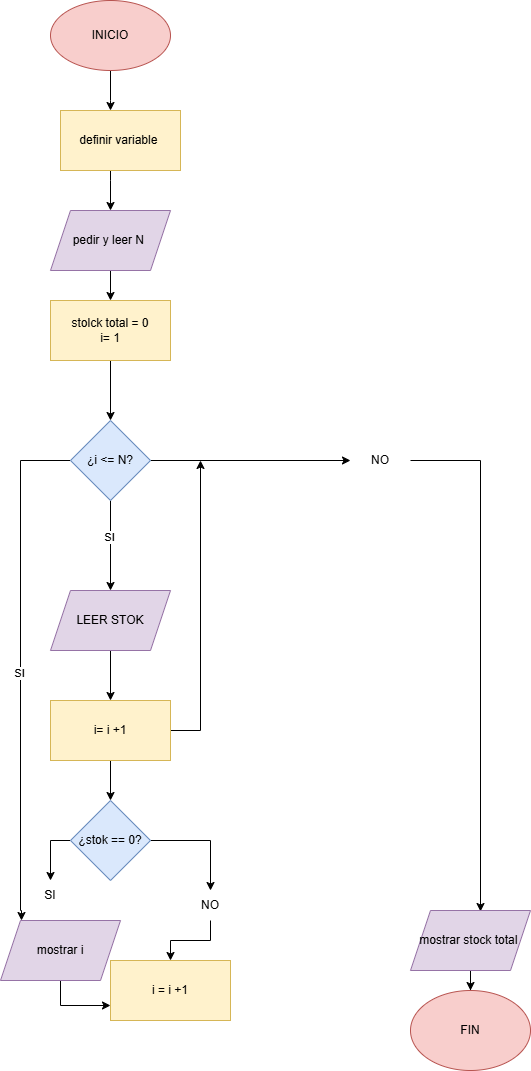

The diagram above was exported from draw.io. Its source (the exported page's mxGraphModel, read from the mxfile embedded in the PNG):
<mxGraphModel dx="860" dy="465" grid="1" gridSize="10" guides="1" tooltips="1" connect="1" arrows="1" fold="1" page="1" pageScale="1" pageWidth="827" pageHeight="1169" math="0" shadow="0">
  <root>
    <mxCell id="0" />
    <mxCell id="1" parent="0" />
    <mxCell id="FGjBS9a5JI0aLrOT0Teu-5" edge="1" parent="1" source="FGjBS9a5JI0aLrOT0Teu-1" style="edgeStyle=orthogonalEdgeStyle;rounded=0;orthogonalLoop=1;jettySize=auto;html=1;" target="FGjBS9a5JI0aLrOT0Teu-2" value="">
      <mxGeometry relative="1" as="geometry">
        <Array as="points">
          <mxPoint x="390" y="110" />
          <mxPoint x="390" y="110" />
        </Array>
      </mxGeometry>
    </mxCell>
    <mxCell id="FGjBS9a5JI0aLrOT0Teu-1" parent="1" style="ellipse;whiteSpace=wrap;html=1;fillColor=#f8cecc;strokeColor=#b85450;" value="INICIO" vertex="1">
      <mxGeometry height="70" width="120" x="330" y="10" as="geometry" />
    </mxCell>
    <mxCell id="FGjBS9a5JI0aLrOT0Teu-6" edge="1" parent="1" source="FGjBS9a5JI0aLrOT0Teu-2" style="edgeStyle=orthogonalEdgeStyle;rounded=0;orthogonalLoop=1;jettySize=auto;html=1;" target="FGjBS9a5JI0aLrOT0Teu-3" value="">
      <mxGeometry relative="1" as="geometry">
        <Array as="points">
          <mxPoint x="390" y="190" />
          <mxPoint x="390" y="190" />
        </Array>
      </mxGeometry>
    </mxCell>
    <mxCell id="FGjBS9a5JI0aLrOT0Teu-2" parent="1" style="rounded=0;whiteSpace=wrap;html=1;fillColor=#fff2cc;strokeColor=#d6b656;" value="definir variable&amp;nbsp;" vertex="1">
      <mxGeometry height="60" width="120" x="340" y="120" as="geometry" />
    </mxCell>
    <mxCell id="FGjBS9a5JI0aLrOT0Teu-9" edge="1" parent="1" source="FGjBS9a5JI0aLrOT0Teu-3" style="edgeStyle=orthogonalEdgeStyle;rounded=0;orthogonalLoop=1;jettySize=auto;html=1;" value="">
      <mxGeometry relative="1" as="geometry">
        <mxPoint x="390" y="310" as="targetPoint" />
      </mxGeometry>
    </mxCell>
    <mxCell id="FGjBS9a5JI0aLrOT0Teu-3" parent="1" style="shape=parallelogram;perimeter=parallelogramPerimeter;whiteSpace=wrap;html=1;fixedSize=1;fillColor=#e1d5e7;strokeColor=#9673a6;" value="pedir y leer N&amp;nbsp;" vertex="1">
      <mxGeometry height="60" width="120" x="330" y="220" as="geometry" />
    </mxCell>
    <mxCell id="FGjBS9a5JI0aLrOT0Teu-22" edge="1" parent="1" source="FGjBS9a5JI0aLrOT0Teu-19" style="edgeStyle=orthogonalEdgeStyle;rounded=0;orthogonalLoop=1;jettySize=auto;html=1;" target="FGjBS9a5JI0aLrOT0Teu-21" value="">
      <mxGeometry relative="1" as="geometry" />
    </mxCell>
    <mxCell id="FGjBS9a5JI0aLrOT0Teu-19" parent="1" style="whiteSpace=wrap;html=1;fillColor=#fff2cc;strokeColor=#d6b656;" value="stolck total = 0&lt;div&gt;i= 1&lt;/div&gt;" vertex="1">
      <mxGeometry height="60" width="120" x="330" y="310" as="geometry" />
    </mxCell>
    <mxCell id="FGjBS9a5JI0aLrOT0Teu-23" edge="1" parent="1" source="FGjBS9a5JI0aLrOT0Teu-21" style="edgeStyle=orthogonalEdgeStyle;rounded=0;orthogonalLoop=1;jettySize=auto;html=1;" target="FGjBS9a5JI0aLrOT0Teu-24">
      <mxGeometry relative="1" as="geometry">
        <mxPoint x="600" y="470" as="targetPoint" />
      </mxGeometry>
    </mxCell>
    <mxCell id="FGjBS9a5JI0aLrOT0Teu-26" edge="1" parent="1" source="FGjBS9a5JI0aLrOT0Teu-21" style="edgeStyle=orthogonalEdgeStyle;rounded=0;orthogonalLoop=1;jettySize=auto;html=1;entryX=0.175;entryY=0;entryDx=0;entryDy=0;entryPerimeter=0;" target="FGjBS9a5JI0aLrOT0Teu-35" value="">
      <mxGeometry relative="1" as="geometry">
        <Array as="points">
          <mxPoint x="300" y="470" />
          <mxPoint x="300" y="920" />
        </Array>
        <mxPoint x="270" y="942" as="targetPoint" />
      </mxGeometry>
    </mxCell>
    <mxCell id="FGjBS9a5JI0aLrOT0Teu-27" connectable="0" parent="FGjBS9a5JI0aLrOT0Teu-26" style="edgeLabel;html=1;align=center;verticalAlign=middle;resizable=0;points=[];" value="SI" vertex="1">
      <mxGeometry relative="1" x="0.0267" y="-2" as="geometry">
        <mxPoint as="offset" />
      </mxGeometry>
    </mxCell>
    <mxCell id="FGjBS9a5JI0aLrOT0Teu-29" edge="1" parent="1" source="FGjBS9a5JI0aLrOT0Teu-21" style="edgeStyle=orthogonalEdgeStyle;rounded=0;orthogonalLoop=1;jettySize=auto;html=1;" target="FGjBS9a5JI0aLrOT0Teu-28" value="">
      <mxGeometry relative="1" as="geometry" />
    </mxCell>
    <mxCell id="FGjBS9a5JI0aLrOT0Teu-30" connectable="0" parent="FGjBS9a5JI0aLrOT0Teu-29" style="edgeLabel;html=1;align=center;verticalAlign=middle;resizable=0;points=[];" value="SI" vertex="1">
      <mxGeometry relative="1" x="-0.2" y="-2" as="geometry">
        <mxPoint as="offset" />
      </mxGeometry>
    </mxCell>
    <mxCell id="FGjBS9a5JI0aLrOT0Teu-21" parent="1" style="rhombus;whiteSpace=wrap;html=1;fillColor=#dae8fc;strokeColor=#6c8ebf;" value="¿i &amp;lt;= N?" vertex="1">
      <mxGeometry height="80" width="80" x="350" y="430" as="geometry" />
    </mxCell>
    <mxCell id="FGjBS9a5JI0aLrOT0Teu-41" edge="1" parent="1" source="FGjBS9a5JI0aLrOT0Teu-24" style="edgeStyle=orthogonalEdgeStyle;rounded=0;orthogonalLoop=1;jettySize=auto;html=1;">
      <mxGeometry relative="1" as="geometry">
        <mxPoint x="760" y="921" as="targetPoint" />
      </mxGeometry>
    </mxCell>
    <mxCell id="FGjBS9a5JI0aLrOT0Teu-24" parent="1" style="text;html=1;whiteSpace=wrap;strokeColor=none;fillColor=none;align=center;verticalAlign=middle;rounded=0;" value="NO" vertex="1">
      <mxGeometry height="30" width="60" x="630" y="455" as="geometry" />
    </mxCell>
    <mxCell id="FGjBS9a5JI0aLrOT0Teu-32" edge="1" parent="1" source="FGjBS9a5JI0aLrOT0Teu-28" style="edgeStyle=orthogonalEdgeStyle;rounded=0;orthogonalLoop=1;jettySize=auto;html=1;" target="FGjBS9a5JI0aLrOT0Teu-31" value="">
      <mxGeometry relative="1" as="geometry" />
    </mxCell>
    <mxCell id="FGjBS9a5JI0aLrOT0Teu-28" parent="1" style="shape=parallelogram;perimeter=parallelogramPerimeter;whiteSpace=wrap;html=1;fixedSize=1;fillColor=#e1d5e7;strokeColor=#9673a6;" value="LEER STOK" vertex="1">
      <mxGeometry height="60" width="120" x="330" y="600" as="geometry" />
    </mxCell>
    <mxCell id="FGjBS9a5JI0aLrOT0Teu-34" edge="1" parent="1" source="FGjBS9a5JI0aLrOT0Teu-31" style="edgeStyle=orthogonalEdgeStyle;rounded=0;orthogonalLoop=1;jettySize=auto;html=1;" target="FGjBS9a5JI0aLrOT0Teu-33" value="">
      <mxGeometry relative="1" as="geometry" />
    </mxCell>
    <mxCell id="FGjBS9a5JI0aLrOT0Teu-39" edge="1" parent="1" source="FGjBS9a5JI0aLrOT0Teu-31" style="edgeStyle=orthogonalEdgeStyle;rounded=0;orthogonalLoop=1;jettySize=auto;html=1;">
      <mxGeometry relative="1" as="geometry">
        <mxPoint x="480" y="470" as="targetPoint" />
      </mxGeometry>
    </mxCell>
    <mxCell id="FGjBS9a5JI0aLrOT0Teu-31" parent="1" style="whiteSpace=wrap;html=1;fontStyle=0;fillColor=#fff2cc;strokeColor=#d6b656;" value="i= i +1" vertex="1">
      <mxGeometry height="60" width="120" x="330" y="710" as="geometry" />
    </mxCell>
    <mxCell id="FGjBS9a5JI0aLrOT0Teu-36" edge="1" parent="1" source="FGjBS9a5JI0aLrOT0Teu-33" style="edgeStyle=orthogonalEdgeStyle;rounded=0;orthogonalLoop=1;jettySize=auto;html=1;">
      <mxGeometry relative="1" as="geometry">
        <mxPoint x="330" y="890" as="targetPoint" />
      </mxGeometry>
    </mxCell>
    <mxCell id="FGjBS9a5JI0aLrOT0Teu-46" edge="1" parent="1" source="FGjBS9a5JI0aLrOT0Teu-33" style="edgeStyle=orthogonalEdgeStyle;rounded=0;orthogonalLoop=1;jettySize=auto;html=1;">
      <mxGeometry relative="1" as="geometry">
        <mxPoint x="490" y="900" as="targetPoint" />
      </mxGeometry>
    </mxCell>
    <mxCell id="FGjBS9a5JI0aLrOT0Teu-33" parent="1" style="rhombus;whiteSpace=wrap;html=1;direction=north;fillColor=#dae8fc;strokeColor=#6c8ebf;" value="¿stok == 0?" vertex="1">
      <mxGeometry height="80" width="80" x="350" y="810" as="geometry" />
    </mxCell>
    <mxCell id="FGjBS9a5JI0aLrOT0Teu-49" edge="1" parent="1" source="FGjBS9a5JI0aLrOT0Teu-35" style="edgeStyle=orthogonalEdgeStyle;rounded=0;orthogonalLoop=1;jettySize=auto;html=1;entryX=0;entryY=0.75;entryDx=0;entryDy=0;" target="FGjBS9a5JI0aLrOT0Teu-48">
      <mxGeometry relative="1" as="geometry" />
    </mxCell>
    <mxCell id="FGjBS9a5JI0aLrOT0Teu-35" parent="1" style="shape=parallelogram;perimeter=parallelogramPerimeter;whiteSpace=wrap;html=1;fixedSize=1;fillColor=#e1d5e7;strokeColor=#9673a6;" value="mostrar i" vertex="1">
      <mxGeometry height="60" width="120" x="280" y="930" as="geometry" />
    </mxCell>
    <mxCell id="FGjBS9a5JI0aLrOT0Teu-38" parent="1" style="text;html=1;whiteSpace=wrap;strokeColor=none;fillColor=none;align=center;verticalAlign=middle;rounded=0;" value="SI" vertex="1">
      <mxGeometry height="30" width="60" x="300" y="890" as="geometry" />
    </mxCell>
    <mxCell id="FGjBS9a5JI0aLrOT0Teu-44" edge="1" parent="1" source="FGjBS9a5JI0aLrOT0Teu-42" style="edgeStyle=orthogonalEdgeStyle;rounded=0;orthogonalLoop=1;jettySize=auto;html=1;">
      <mxGeometry relative="1" as="geometry">
        <mxPoint x="750" y="1000" as="targetPoint" />
      </mxGeometry>
    </mxCell>
    <mxCell id="FGjBS9a5JI0aLrOT0Teu-42" parent="1" style="shape=parallelogram;perimeter=parallelogramPerimeter;whiteSpace=wrap;html=1;fixedSize=1;fillColor=#e1d5e7;strokeColor=#9673a6;" value="mostrar stock total&amp;nbsp;" vertex="1">
      <mxGeometry height="60" width="120" x="690" y="920" as="geometry" />
    </mxCell>
    <mxCell id="FGjBS9a5JI0aLrOT0Teu-52" edge="1" parent="1" source="FGjBS9a5JI0aLrOT0Teu-47" style="edgeStyle=orthogonalEdgeStyle;rounded=0;orthogonalLoop=1;jettySize=auto;html=1;" target="FGjBS9a5JI0aLrOT0Teu-48" value="">
      <mxGeometry relative="1" as="geometry" />
    </mxCell>
    <mxCell id="FGjBS9a5JI0aLrOT0Teu-47" parent="1" style="text;html=1;whiteSpace=wrap;strokeColor=none;fillColor=none;align=center;verticalAlign=middle;rounded=0;" value="NO" vertex="1">
      <mxGeometry height="30" width="60" x="460" y="900" as="geometry" />
    </mxCell>
    <mxCell id="FGjBS9a5JI0aLrOT0Teu-48" parent="1" style="rounded=0;whiteSpace=wrap;html=1;fillColor=#fff2cc;strokeColor=#d6b656;" value="i = i +1" vertex="1">
      <mxGeometry height="60" width="120" x="390" y="970" as="geometry" />
    </mxCell>
    <mxCell id="FGjBS9a5JI0aLrOT0Teu-57" parent="1" style="ellipse;whiteSpace=wrap;html=1;fillColor=#f8cecc;strokeColor=#b85450;" value="FIN" vertex="1">
      <mxGeometry height="80" width="120" x="690" y="1000" as="geometry" />
    </mxCell>
  </root>
</mxGraphModel>